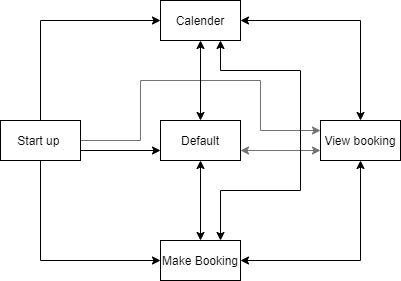

The diagram above was exported from draw.io. Its source (the exported page's mxGraphModel, read from the mxfile embedded in the PNG):
<mxGraphModel dx="1420" dy="1992" grid="1" gridSize="10" guides="1" tooltips="1" connect="1" arrows="1" fold="1" page="1" pageScale="1" pageWidth="827" pageHeight="1169" math="0" shadow="0">
  <root>
    <mxCell id="0" />
    <mxCell id="1" parent="0" />
    <mxCell id="tglcUcw_VwtrLbzMZZO6-12" style="edgeStyle=orthogonalEdgeStyle;rounded=0;orthogonalLoop=1;jettySize=auto;html=1;exitX=0.5;exitY=1;exitDx=0;exitDy=0;entryX=0;entryY=0.5;entryDx=0;entryDy=0;startArrow=none;startFill=0;endArrow=classic;endFill=1;" parent="1" source="tglcUcw_VwtrLbzMZZO6-1" target="tglcUcw_VwtrLbzMZZO6-6" edge="1">
      <mxGeometry relative="1" as="geometry" />
    </mxCell>
    <mxCell id="tglcUcw_VwtrLbzMZZO6-13" style="edgeStyle=orthogonalEdgeStyle;rounded=0;orthogonalLoop=1;jettySize=auto;html=1;exitX=0.5;exitY=0;exitDx=0;exitDy=0;entryX=0;entryY=0.5;entryDx=0;entryDy=0;startArrow=none;startFill=0;endArrow=classic;endFill=1;" parent="1" source="tglcUcw_VwtrLbzMZZO6-1" target="tglcUcw_VwtrLbzMZZO6-4" edge="1">
      <mxGeometry relative="1" as="geometry" />
    </mxCell>
    <mxCell id="tglcUcw_VwtrLbzMZZO6-14" style="edgeStyle=orthogonalEdgeStyle;rounded=0;orthogonalLoop=1;jettySize=auto;html=1;exitX=1;exitY=0.5;exitDx=0;exitDy=0;entryX=0;entryY=0.25;entryDx=0;entryDy=0;startArrow=none;startFill=0;endArrow=classic;endFill=1;strokeColor=#737373;" parent="1" source="tglcUcw_VwtrLbzMZZO6-1" target="tglcUcw_VwtrLbzMZZO6-5" edge="1">
      <mxGeometry relative="1" as="geometry">
        <Array as="points">
          <mxPoint x="180" y="60" />
          <mxPoint x="180" />
          <mxPoint x="300" />
          <mxPoint x="300" y="50" />
        </Array>
      </mxGeometry>
    </mxCell>
    <mxCell id="tglcUcw_VwtrLbzMZZO6-1" value="Start up&amp;nbsp;" style="rounded=0;whiteSpace=wrap;html=1;" parent="1" vertex="1">
      <mxGeometry x="40" y="40" width="80" height="40" as="geometry" />
    </mxCell>
    <mxCell id="tglcUcw_VwtrLbzMZZO6-15" style="edgeStyle=orthogonalEdgeStyle;rounded=0;orthogonalLoop=1;jettySize=auto;html=1;exitX=0.5;exitY=0;exitDx=0;exitDy=0;entryX=0.5;entryY=1;entryDx=0;entryDy=0;startArrow=classic;startFill=1;endArrow=classic;endFill=1;" parent="1" source="tglcUcw_VwtrLbzMZZO6-2" target="tglcUcw_VwtrLbzMZZO6-4" edge="1">
      <mxGeometry relative="1" as="geometry" />
    </mxCell>
    <mxCell id="tglcUcw_VwtrLbzMZZO6-16" style="edgeStyle=orthogonalEdgeStyle;rounded=0;orthogonalLoop=1;jettySize=auto;html=1;exitX=1;exitY=0.75;exitDx=0;exitDy=0;entryX=0;entryY=0.75;entryDx=0;entryDy=0;startArrow=classic;startFill=1;endArrow=classic;endFill=1;strokeColor=#737373;" parent="1" source="tglcUcw_VwtrLbzMZZO6-2" target="tglcUcw_VwtrLbzMZZO6-5" edge="1">
      <mxGeometry relative="1" as="geometry" />
    </mxCell>
    <mxCell id="tglcUcw_VwtrLbzMZZO6-17" style="edgeStyle=orthogonalEdgeStyle;rounded=0;orthogonalLoop=1;jettySize=auto;html=1;exitX=0.5;exitY=1;exitDx=0;exitDy=0;entryX=0.5;entryY=0;entryDx=0;entryDy=0;startArrow=classic;startFill=1;endArrow=classic;endFill=1;" parent="1" source="tglcUcw_VwtrLbzMZZO6-2" target="tglcUcw_VwtrLbzMZZO6-6" edge="1">
      <mxGeometry relative="1" as="geometry" />
    </mxCell>
    <mxCell id="tglcUcw_VwtrLbzMZZO6-2" value="Default" style="rounded=0;whiteSpace=wrap;html=1;" parent="1" vertex="1">
      <mxGeometry x="200" y="40" width="80" height="40" as="geometry" />
    </mxCell>
    <mxCell id="tglcUcw_VwtrLbzMZZO6-19" style="edgeStyle=orthogonalEdgeStyle;rounded=0;orthogonalLoop=1;jettySize=auto;html=1;exitX=0.75;exitY=1;exitDx=0;exitDy=0;entryX=0.75;entryY=0;entryDx=0;entryDy=0;startArrow=classic;startFill=1;endArrow=classic;endFill=1;" parent="1" source="tglcUcw_VwtrLbzMZZO6-4" target="tglcUcw_VwtrLbzMZZO6-6" edge="1">
      <mxGeometry relative="1" as="geometry">
        <Array as="points">
          <mxPoint x="260" y="-10" />
          <mxPoint x="340" y="-10" />
          <mxPoint x="340" y="110" />
          <mxPoint x="260" y="110" />
        </Array>
      </mxGeometry>
    </mxCell>
    <mxCell id="tglcUcw_VwtrLbzMZZO6-4" value="Calender" style="rounded=0;whiteSpace=wrap;html=1;" parent="1" vertex="1">
      <mxGeometry x="200" y="-80" width="80" height="40" as="geometry" />
    </mxCell>
    <mxCell id="tglcUcw_VwtrLbzMZZO6-18" style="edgeStyle=orthogonalEdgeStyle;rounded=0;orthogonalLoop=1;jettySize=auto;html=1;exitX=0.5;exitY=0;exitDx=0;exitDy=0;entryX=1;entryY=0.5;entryDx=0;entryDy=0;startArrow=classic;startFill=1;endArrow=classic;endFill=1;" parent="1" source="tglcUcw_VwtrLbzMZZO6-5" target="tglcUcw_VwtrLbzMZZO6-4" edge="1">
      <mxGeometry relative="1" as="geometry" />
    </mxCell>
    <mxCell id="tglcUcw_VwtrLbzMZZO6-20" style="edgeStyle=orthogonalEdgeStyle;rounded=0;orthogonalLoop=1;jettySize=auto;html=1;exitX=0.5;exitY=1;exitDx=0;exitDy=0;entryX=1;entryY=0.5;entryDx=0;entryDy=0;startArrow=classic;startFill=1;endArrow=classic;endFill=1;" parent="1" source="tglcUcw_VwtrLbzMZZO6-5" target="tglcUcw_VwtrLbzMZZO6-6" edge="1">
      <mxGeometry relative="1" as="geometry" />
    </mxCell>
    <mxCell id="tglcUcw_VwtrLbzMZZO6-5" value="View booking" style="rounded=0;whiteSpace=wrap;html=1;" parent="1" vertex="1">
      <mxGeometry x="360" y="40" width="80" height="40" as="geometry" />
    </mxCell>
    <mxCell id="tglcUcw_VwtrLbzMZZO6-6" value="Make Booking" style="rounded=0;whiteSpace=wrap;html=1;" parent="1" vertex="1">
      <mxGeometry x="200" y="160" width="80" height="40" as="geometry" />
    </mxCell>
    <mxCell id="tglcUcw_VwtrLbzMZZO6-22" style="edgeStyle=orthogonalEdgeStyle;rounded=0;orthogonalLoop=1;jettySize=auto;html=1;exitX=1;exitY=0.75;exitDx=0;exitDy=0;entryX=0;entryY=0.75;entryDx=0;entryDy=0;startArrow=none;startFill=0;endArrow=classic;endFill=1;" parent="1" edge="1">
      <mxGeometry relative="1" as="geometry">
        <mxPoint x="120" y="70" as="sourcePoint" />
        <mxPoint x="200" y="70" as="targetPoint" />
      </mxGeometry>
    </mxCell>
  </root>
</mxGraphModel>